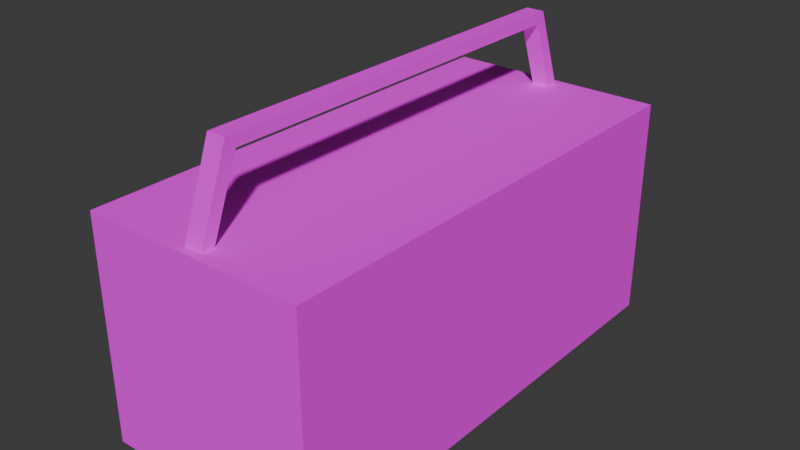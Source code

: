 # Source: ToolBox1.blend  (saved by Blender 4.2.67; exported with 4.5.12 LTS)
import bpy
from mathutils import Matrix  # noqa: F401  (used for matrix-valued properties, if any)

bpy.ops.wm.read_factory_settings(use_empty=True)
scene = bpy.context.scene
scene.name = 'Scene'

# ---- collections
col_collection = bpy.data.collections.new('Collection'); scene.collection.children.link(col_collection)

# ---- images (referenced by path relative to the original .blend; pixels are not part of the script)
import os
ASSET_DIR = os.environ.get("B2B_ASSET_DIR", "")  # directory of the original .blend (textures are referenced by path, not embedded)
HERE = os.path.dirname(os.path.abspath(__file__))  # packed textures are extracted next to this script under _unpacked/

def load_image(name, relpath, width, height, colorspace="sRGB"):
    """Load a texture the original file referenced (path relative to the .blend, or extracted next to this script)."""
    p = next((c for c in (os.path.join(HERE, relpath), os.path.join(ASSET_DIR, relpath)) if relpath and os.path.exists(c)), "")
    if p:
        img = bpy.data.images.load(p, check_existing=True)
        img.name = name
    else:  # same state as the original file: an image datablock whose file is absent (Cycles renders it pink)
        img = bpy.data.images.new(name, width, height)
        img.source = "FILE"
        img.filepath = "//" + (relpath or name)
    img.colorspace_settings.name = colorspace
    return img
img_toolbox_256px_png = load_image('ToolBox_256px.png', 'ToolBox_256px.png', 1024, 1024, 'sRGB')

# ---- materials (node trees are filled in below, after node groups)
mat_toolbox1 = bpy.data.materials.new('ToolBox1')
mat_toolbox1.alpha_threshold = 0.0
mat_toolbox1.roughness = 0.5
mat_toolbox1.line_color = (0.0, 0.0, 0.0, 1.0)

# ---- material node trees
mat_toolbox1.use_nodes = True; mat_toolbox1.node_tree.nodes.clear()
_N = mat_toolbox1.node_tree.nodes; _L = mat_toolbox1.node_tree.links
n0 = _N.new('ShaderNodeOutputMaterial'); n0.name = 'Material Output'; n0.location = (300, 300)
n1 = _N.new('ShaderNodeBsdfPrincipled'); n1.name = 'Principled BSDF'; n1.location = (10, 300)
n1.inputs[2].default_value = 1.0
n1.inputs[3].default_value = 1.45
n2 = _N.new('ShaderNodeTexImage'); n2.name = 'Image Texture'; n2.location = (-280, 280)
n2.image = img_toolbox_256px_png
n2.interpolation = 'Closest'
_L.new(n1.outputs[0], n0.inputs[0])
_L.new(n2.outputs[0], n1.inputs[0])
n0.is_active_output = True

# ---- world
world_world = bpy.data.worlds.new('World'); scene.world = world_world
world_world.use_nodes = True; world_world.node_tree.nodes.clear()
_N = world_world.node_tree.nodes; _L = world_world.node_tree.links
n0 = _N.new('ShaderNodeOutputWorld'); n0.name = 'World Output'; n0.location = (300, 300)
n1 = _N.new('ShaderNodeBackground'); n1.name = 'Background'; n1.location = (10, 300)
n1.inputs[0].default_value = (0.05088, 0.05088, 0.05088, 1.0)
_L.new(n1.outputs[0], n0.inputs[0])
n0.is_active_output = True
world_world.color = (0.05088, 0.05088, 0.05088)
world_world.sun_shadow_jitter_overblur = 0.0

# ---- meshes
me_cube_017 = bpy.data.meshes.new('Cube.017')
me_cube_017.from_pydata([(0.08855, 0.8016, -1.625), (0.08855, 0.8418, -1.726), (0.08855, 0.944, -0.8334), (0.005793, 0.8016, -1.625), (0.08855, -0.8098, -1.625), (0.005793, -0.8098, -1.625), (0.08855, -0.8415, -1.726), (0.08855, -0.9434, -0.8334), (0.005793, -0.9434, -0.8334), (0.08855, -0.9874, -0.8683), (0.005793, -0.9874, -0.8683), (0.005793, -0.8415, -1.726), (0.005793, 0.8418, -1.726), (0.005793, 0.988, -0.8683), (0.005793, 0.944, -0.8334), (0.08855, 0.988, -0.8683), (1.0, 1.0, 1.0), (1.0, 1.0, -1.0), (1.0, -1.0, 1.0), (1.0, -1.0, -1.0), (-1.0, 1.0, 1.0), (-1.0, 1.0, -1.0), (-1.0, -1.0, 1.0), (-1.0, -1.0, -1.0), (0.005793, 0.8016, -1.625), (0.005793, 0.8418, -1.726), (0.005793, 0.944, -0.8334), (-0.07697, 0.8016, -1.625), (0.005793, -0.8098, -1.625), (-0.07697, -0.8098, -1.625), (0.005793, -0.8415, -1.726), (0.005793, -0.9434, -0.8334), (-0.07697, -0.9434, -0.8334), (0.005793, -0.9874, -0.8683), (-0.07697, -0.9874, -0.8683), (-0.07697, -0.8415, -1.726), (-0.07697, 0.8418, -1.726), (-0.07697, 0.988, -0.8683), (-0.07697, 0.944, -0.8334), (0.005793, 0.988, -0.8683)], [], [(4, 6, 1, 0), (1, 15, 2, 0), (12, 3, 0, 1), (0, 2, 14, 3), (3, 5, 4, 0), (5, 8, 7, 4), (6, 4, 5, 11), (4, 7, 9, 6), (9, 7, 8, 10), (9, 10, 11, 6), (6, 11, 12, 1), (12, 13, 15, 1), (15, 2, 14, 13), (16, 20, 22, 18), (19, 18, 22, 23), (23, 22, 20, 21), (21, 17, 19, 23), (17, 16, 18, 19), (21, 20, 16, 17), (36, 27, 24, 25), (24, 26, 38, 27), (27, 29, 28, 24), (29, 32, 31, 28), (30, 28, 29, 35), (33, 31, 32, 34), (33, 34, 35, 30), (35, 34, 32, 29), (30, 35, 36, 25), (27, 36, 35, 29), (36, 37, 39, 25), (37, 36, 27, 38), (39, 26, 38, 37)])
_uv = me_cube_017.uv_layers.new(name='UVMap')
_uv.uv.foreach_set('vector', [0.234, 0.8927, 0.2115, 0.9079, 0.2115, 0.09797, 0.234, 0.1173, 0.2115, 0.09797, 0.4027, 0.02764, 0.4104, 0.04881, 0.234, 0.1173, 0.9419, 0.03171, 0.9722, 0.03171, 0.9722, 0.06204, 0.9419, 0.06204, 0.1623, 0.2497, 0.1623, 0.1101, 0.1477, 0.1101, 0.1477, 0.2497, 0.147, 0.8849, 0.147, 0.1095, 0.1285, 0.1095, 0.1285, 0.8849, 0.1477, 0.2497, 0.1477, 0.1101, 0.1623, 0.1101, 0.1623, 0.2497, 0.9419, 0.03171, 0.9722, 0.03171, 0.9722, 0.06204, 0.9419, 0.06204, 0.234, 0.8927, 0.4104, 0.9569, 0.4027, 0.9781, 0.2115, 0.9079, 0.9419, 0.03171, 0.9722, 0.03171, 0.9722, 0.06204, 0.9419, 0.06204, 0.05826, 0.09808, 0.07284, 0.09808, 0.07284, 0.2493, 0.05826, 0.2493, 0.05483, 0.9067, 0.07327, 0.9067, 0.07327, 0.09676, 0.05483, 0.09676, 0.07284, 0.2493, 0.07284, 0.09808, 0.05826, 0.09808, 0.05826, 0.2493, 0.9419, 0.03171, 0.9722, 0.03171, 0.9722, 0.06204, 0.9419, 0.06204, 0.7301, 0.4793, 0.9531, 0.4793, 0.9531, 0.9608, 0.7301, 0.9608, 0.6376, 0.428, 0.6376, 0.205, 0.8606, 0.205, 0.8606, 0.428, 0.6904, 0.9545, 0.4674, 0.9545, 0.4674, 0.473, 0.6904, 0.473, 0.9531, 0.4793, 0.7301, 0.4793, 0.7301, 0.9608, 0.9531, 0.9608, 0.6904, 0.473, 0.4674, 0.473, 0.4674, 0.9545, 0.6904, 0.9545, 0.8606, 0.428, 0.8606, 0.205, 0.6376, 0.205, 0.6376, 0.428, 0.9419, 0.03171, 0.9722, 0.03171, 0.9722, 0.06204, 0.9419, 0.06204, 0.1477, 0.2497, 0.1477, 0.1101, 0.1331, 0.1101, 0.1331, 0.2497, 0.1654, 0.8849, 0.1654, 0.1095, 0.147, 0.1095, 0.147, 0.8849, 0.1331, 0.2497, 0.1331, 0.1101, 0.1477, 0.1101, 0.1477, 0.2497, 0.9419, 0.03171, 0.9722, 0.03171, 0.9722, 0.06204, 0.9419, 0.06204, 0.9419, 0.03171, 0.9722, 0.03171, 0.9722, 0.06204, 0.9419, 0.06204, 0.07284, 0.09808, 0.08743, 0.09808, 0.08743, 0.2493, 0.07284, 0.2493, 0.2115, 0.9079, 0.4027, 0.9781, 0.4104, 0.9569, 0.234, 0.8927, 0.07327, 0.9067, 0.09171, 0.9067, 0.09171, 0.09676, 0.07327, 0.09676, 0.234, 0.1173, 0.2115, 0.09797, 0.2115, 0.9079, 0.234, 0.8927, 0.08743, 0.2493, 0.08743, 0.09808, 0.07284, 0.09808, 0.07284, 0.2493, 0.4027, 0.02764, 0.2115, 0.09797, 0.234, 0.1173, 0.4104, 0.04881, 0.9419, 0.03171, 0.9722, 0.03171, 0.9722, 0.06204, 0.9419, 0.06204])
me_cube_017.materials.append(mat_toolbox1)
me_cube_017.use_mirror_vertex_groups = False
me_cube_017.update()

# ---- objects
ob_toolbox1_002 = bpy.data.objects.new('ToolBox1.002', me_cube_017)

# ---- transforms, parenting, visibility, modifiers, constraints
ob_toolbox1_002.location = (0.0, 0.0, 0.0)
ob_toolbox1_002.scale = (-17.88, -38.61, -17.88)
ob_toolbox1_002.lock_rotations_4d = False
ob_toolbox1_002.empty_display_type = 'ARROWS'
ob_toolbox1_002.lineart.crease_threshold = 0.0

# ---- collection membership
col_collection.objects.link(ob_toolbox1_002)

# ---- scene / render settings (as saved in the file)
scene.frame_start = 1; scene.frame_end = 250; scene.frame_set(1)
scene.render.engine = 'BLENDER_EEVEE_NEXT'
bpy.context.view_layer.update()

# ---- added for rendering (the .blend has no active camera and no usable light): camera, sun
cam_auto = bpy.data.cameras.new('AutoCamera')
cam_auto.lens = 50.0
cam_auto.sensor_width = 36.0
cam_auto.clip_end = 1592.44
ob_auto_camera = bpy.data.objects.new('AutoCamera', cam_auto)
scene.collection.objects.link(ob_auto_camera)
ob_auto_camera.location = (90.7375, -108.885, 79.0827)
ob_auto_camera.rotation_euler = (1.09748, -7.21219e-08, 0.694738)
scene.camera = ob_auto_camera
light_auto_sun = bpy.data.lights.new('AutoSun', 'SUN')
light_auto_sun.energy = 3.0
light_auto_sun.angle = 0.0523599
ob_auto_sun = bpy.data.objects.new('AutoSun', light_auto_sun)
scene.collection.objects.link(ob_auto_sun)
ob_auto_sun.rotation_euler = (0.872665, 0.174533, 0.523599)
bpy.context.view_layer.update()
